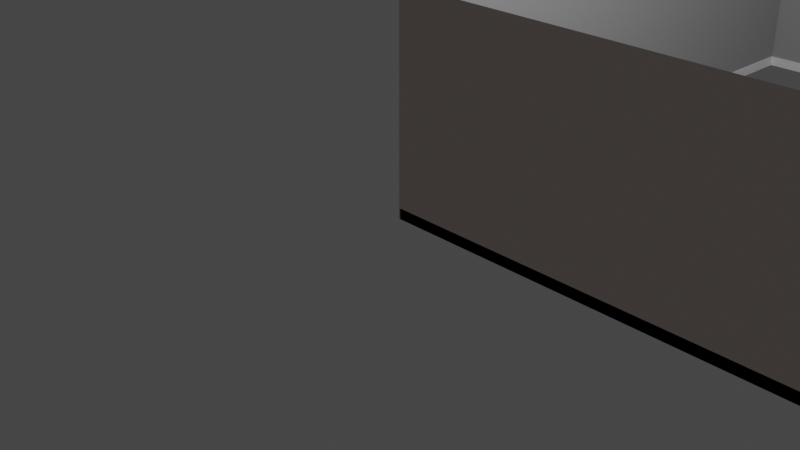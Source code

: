 # Source: houseArchimesh_02.blend  (saved by Blender 3.1.7; exported with 4.5.12 LTS)
import bpy
from mathutils import Matrix  # noqa: F401  (used for matrix-valued properties, if any)

bpy.ops.wm.read_factory_settings(use_empty=True)
scene = bpy.context.scene
scene.name = 'Scene'

# ---- collections
col_collection = bpy.data.collections.new('Collection'); scene.collection.children.link(col_collection)

# ---- materials (node trees are filled in below, after node groups)
mat_wall_material = bpy.data.materials.new('Wall_material')
mat_wall_material.use_transparent_shadow = False
mat_wall_material.diffuse_color = (0.8, 0.621, 0.57, 1.0)
mat_baseboard_material = bpy.data.materials.new('Baseboard_material')
mat_baseboard_material.use_transparent_shadow = False

# ---- material node trees
mat_wall_material.use_nodes = True; mat_wall_material.node_tree.nodes.clear()
_N = mat_wall_material.node_tree.nodes; _L = mat_wall_material.node_tree.links
n0 = _N.new('ShaderNodeBsdfPrincipled'); n0.name = 'Principled BSDF'; n0.location = (10, 300)
n0.distribution = 'GGX'
n0.subsurface_method = 'RANDOM_WALK_SKIN'
n0.inputs[3].default_value = 1.45
n0.inputs[27].default_value = (0.0, 0.0, 0.0, 1.0)
n0.inputs[28].default_value = 1.0
n1 = _N.new('ShaderNodeOutputMaterial'); n1.name = 'Material Output'; n1.location = (1100, 160)
n2 = _N.new('ShaderNodeBsdfDiffuse'); n2.name = 'Diffuse BSDF'; n2.location = (200, 320)
n2.inputs[0].default_value = (0.765, 0.65, 0.588, 1.0)
n3 = _N.new('ShaderNodeBsdfAnisotropic'); n3.name = 'Glossy_0'; n3.location = (200, 0)
n3.distribution = 'GGX'
n4 = _N.new('ShaderNodeMixShader'); n4.name = 'Mix_0'; n4.location = (500, 160)
n4.inputs[0].default_value = 0.1
n5 = _N.new('ShaderNodeNewGeometry'); n5.name = 'Input_1'; n5.location = (-80, -70)
n6 = _N.new('ShaderNodeBsdfDiffuse'); n6.name = 'Diffuse_1'; n6.location = (200, -280)
n6.inputs[0].default_value = (0.3, 0.3, 0.3, 1.0)
n7 = _N.new('ShaderNodeMixShader'); n7.name = 'Mix_1'; n7.location = (800, -70)
_L.new(n2.outputs[0], n4.inputs[1])
_L.new(n3.outputs[0], n4.inputs[2])
_L.new(n5.outputs[6], n7.inputs[0])
_L.new(n6.outputs[0], n7.inputs[2])
_L.new(n4.outputs[0], n7.inputs[1])
_L.new(n7.outputs[0], n1.inputs[0])
n1.is_active_output = True
mat_baseboard_material.use_nodes = True; mat_baseboard_material.node_tree.nodes.clear()
_N = mat_baseboard_material.node_tree.nodes; _L = mat_baseboard_material.node_tree.links
n0 = _N.new('ShaderNodeBsdfPrincipled'); n0.name = 'Principled BSDF'; n0.location = (10, 300)
n0.distribution = 'GGX'
n0.subsurface_method = 'RANDOM_WALK_SKIN'
n0.inputs[3].default_value = 1.45
n0.inputs[27].default_value = (0.0, 0.0, 0.0, 1.0)
n0.inputs[28].default_value = 1.0
n1 = _N.new('ShaderNodeOutputMaterial'); n1.name = 'Material Output'; n1.location = (1100, 160)
n2 = _N.new('ShaderNodeBsdfDiffuse'); n2.name = 'Diffuse BSDF'; n2.location = (200, 320)
n3 = _N.new('ShaderNodeBsdfAnisotropic'); n3.name = 'Glossy_0'; n3.location = (200, 0)
n3.distribution = 'GGX'
n4 = _N.new('ShaderNodeMixShader'); n4.name = 'Mix_0'; n4.location = (500, 160)
n4.inputs[0].default_value = 0.1
_L.new(n2.outputs[0], n4.inputs[1])
_L.new(n3.outputs[0], n4.inputs[2])
_L.new(n4.outputs[0], n1.inputs[0])
n1.is_active_output = True

# ---- world
world_world = bpy.data.worlds.new('World'); scene.world = world_world
world_world.use_nodes = True; world_world.node_tree.nodes.clear()
_N = world_world.node_tree.nodes; _L = world_world.node_tree.links
n0 = _N.new('ShaderNodeOutputWorld'); n0.name = 'World Output'; n0.location = (300, 300)
n1 = _N.new('ShaderNodeBackground'); n1.name = 'Background'; n1.location = (10, 300)
n1.inputs[0].default_value = (0.05088, 0.05088, 0.05088, 1.0)
_L.new(n1.outputs[0], n0.inputs[0])
n0.is_active_output = True
world_world.color = (0.05088, 0.05088, 0.05088)
world_world.use_sun_shadow = False
world_world.sun_shadow_jitter_overblur = 0.0

# ---- cameras
cam_camera = bpy.data.cameras.new('Camera')
cam_camera.clip_end = 100.0
cam_camera.ortho_scale = 7.314

# ---- lights
light_light = bpy.data.lights.new('Light', 'POINT')
light_light.transmission_factor = 0.0
light_light.energy = 1000.0
light_light.shadow_soft_size = 0.1
light_light.shadow_maximum_resolution = 0.006
light_light.use_absolute_resolution = True

# ---- meshes
me_room = bpy.data.meshes.new('Room')
me_room.from_pydata([(0.0, 0.0, 2.4), (0.0, 0.0, 0.0), (3.5, 0.0, 2.4), (3.5, 0.0, 0.0), (7.0, 0.0, 0.0), (7.0, 0.0, 2.4), (7.0, 3.6, 2.4), (7.0, 3.6, 0.0), (7.0, 7.2, 0.0), (7.0, 7.2, 2.4), (0.0, 7.2, 2.4), (0.0, 7.2, 0.0)], [], [(0, 1, 3, 2), (2, 3, 4, 5), (4, 7, 6, 5), (6, 7, 8, 9), (8, 11, 10, 9), (10, 11, 1, 0)])
_uv = me_room.uv_layers.new(name='UVMap')
_uv.uv.foreach_set('vector', [2.692e-05, 2.692e-05, 0.05896, 2.692e-05, 0.05896, 0.08596, 2.696e-05, 0.08596, 2.696e-05, 0.08596, 0.05896, 0.08596, 0.05896, 0.1719, 2.696e-05, 0.1719, 0.05896, 0.1719, 0.05896, 0.2603, 2.696e-05, 0.2603, 2.696e-05, 0.1719, 2.696e-05, 0.2603, 0.05896, 0.2603, 0.05896, 0.3487, 2.694e-05, 0.3487, 0.05896, 0.3487, 0.05896, 0.5206, 2.696e-05, 0.5206, 2.694e-05, 0.3487, 2.696e-05, 0.5206, 0.05896, 0.5206, 0.05896, 0.6973, 2.697e-05, 0.6973])
me_room.materials.append(mat_wall_material)
me_room.use_remesh_fix_poles = True
me_room.use_remesh_preserve_attributes = False
me_room.update()
me_baseboard = bpy.data.meshes.new('Baseboard')
me_baseboard.from_pydata([(0.0, 0.0, 0.12), (0.0, 0.0, 0.0), (7.0, 0.0, 0.12), (7.0, 0.0, 0.0), (7.0, 7.2, 0.12), (7.0, 7.2, 0.0), (0.0, 7.2, 0.12), (0.0, 7.2, 0.0), (-4.409e-16, 0.0, 0.12), (-4.409e-16, 0.0, 0.0)], [], [(0, 1, 3, 2), (2, 3, 5, 4), (4, 5, 7, 6), (6, 7, 9, 8)])
_uv = me_baseboard.uv_layers.new(name='UVMap')
_uv.uv.foreach_set('vector', [0.06337, 1.0, 0.05901, 1.0, 0.05907, 0.75, 0.06343, 0.75, 0.06343, 0.75, 0.05907, 0.75, 0.05901, 0.5, 0.06337, 0.5, 0.06337, 0.5, 0.05901, 0.5, 0.05907, 0.25, 0.06343, 0.25, 0.06343, 0.25, 0.05907, 0.25, 0.05901, 2.692e-05, 0.06337, 2.935e-05])
me_baseboard.materials.append(mat_baseboard_material)
me_baseboard.use_remesh_fix_poles = True
me_baseboard.use_remesh_preserve_attributes = False
me_baseboard.update()

# ---- objects
ob_light = bpy.data.objects.new('Light', light_light)
ob_camera = bpy.data.objects.new('Camera', cam_camera)
ob_room = bpy.data.objects.new('Room', me_room)
ob_baseboard = bpy.data.objects.new('Baseboard', me_baseboard)

# ---- transforms, parenting, visibility, modifiers, constraints
ob_light.location = (4.076, 1.005, 5.904)
ob_light.rotation_euler = (0.6503, 0.05522, 1.866)
ob_light.lock_rotations_4d = False
ob_light.empty_display_type = 'ARROWS'
ob_light.color = (0.0, 0.0, 0.0, 0.0)
ob_light.lineart.crease_threshold = 0.0
ob_camera.location = (7.359, -6.926, 4.958)
ob_camera.rotation_euler = (1.109, 0.0, 0.8149)
ob_camera.lock_rotations_4d = False
ob_camera.empty_display_type = 'ARROWS'
ob_camera.color = (0.0, 0.0, 0.0, 0.0)
ob_camera.display_type = 'WIRE'
ob_camera.lineart.crease_threshold = 0.0
ob_room.location = (0.0, 0.0, 0.0)
ob_baseboard.parent = ob_room
ob_baseboard.location = (0.0, 0.0, 0.0)
_m = ob_baseboard.modifiers.new('Solidify', 'SOLIDIFY')
_m.thickness = 0.015
_m.use_even_offset = True
_m.use_quality_normals = True

# ---- collection membership
col_collection.objects.link(ob_light)
col_collection.objects.link(ob_camera)
col_collection.objects.link(ob_room)
col_collection.objects.link(ob_baseboard)

# ---- scene / render settings (as saved in the file)
scene.camera = ob_camera
scene.frame_start = 1; scene.frame_end = 250; scene.frame_set(1)
scene.render.engine = 'BLENDER_EEVEE_NEXT'
scene.cycles.sampling_pattern = 'TABULATED_SOBOL'
scene.cycles.use_light_tree = False
scene.view_settings.view_transform = 'Filmic'
bpy.context.view_layer.update()
